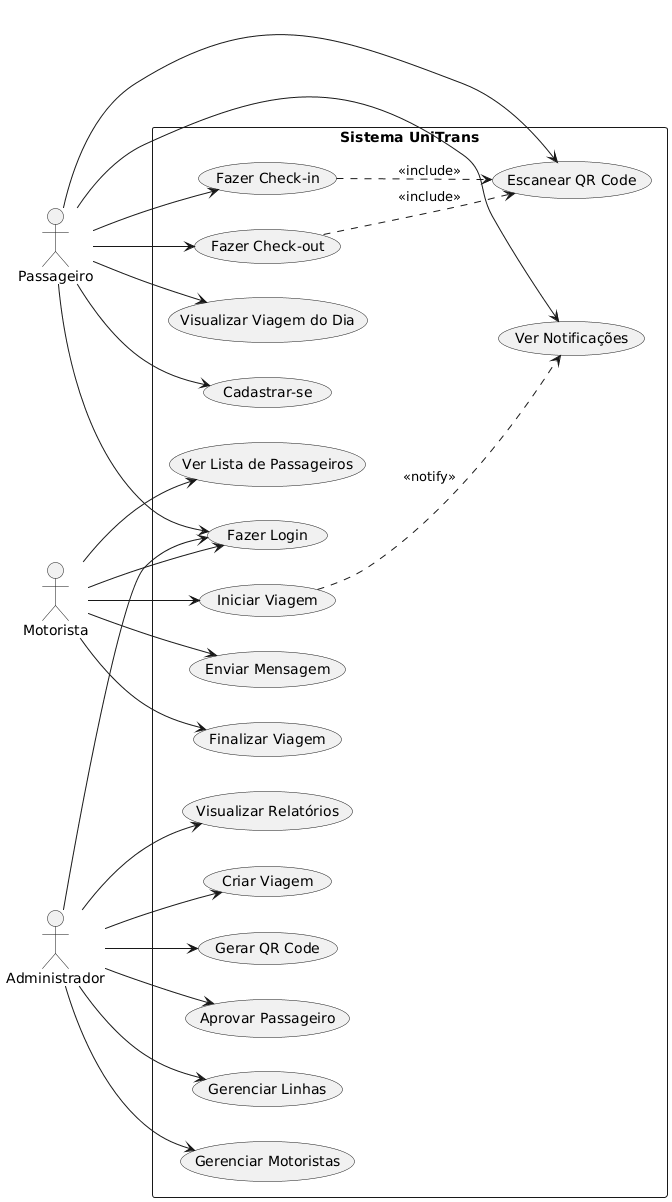

The diagram above was rendered by PlantUML. Its source (embedded in the PNG):
@startuml
left to right direction
skinparam packageStyle rectangle

actor "Passageiro" as Pass
actor "Motorista" as Mot
actor "Administrador" as Adm

rectangle "Sistema UniTrans" {
  usecase "Fazer Login" as UC1
  usecase "Cadastrar-se" as UC2
  usecase "Escanear QR Code" as UC3
  usecase "Fazer Check-in" as UC4
  usecase "Fazer Check-out" as UC5
  usecase "Ver Notificações" as UC6
  usecase "Visualizar Viagem do Dia" as UC7
  
  usecase "Iniciar Viagem" as UC8
  usecase "Enviar Mensagem" as UC10
  usecase "Finalizar Viagem" as UC11
  usecase "Ver Lista de Passageiros" as UC12
  
  usecase "Criar Viagem" as UC13
  usecase "Gerar QR Code" as UC14
  usecase "Aprovar Passageiro" as UC15
  usecase "Gerenciar Linhas" as UC16
  usecase "Gerenciar Motoristas" as UC17
  usecase "Visualizar Relatórios" as UC18
}

' Relacionamentos Passageiro
Pass --> UC1
Pass --> UC2
Pass --> UC3
Pass --> UC4
Pass --> UC5
Pass --> UC6
Pass --> UC7

' Relacionamentos Motorista
Mot --> UC1
Mot --> UC8
Mot --> UC10
Mot --> UC11
Mot --> UC12

' Relacionamentos Admin
Adm --> UC1
Adm --> UC13
Adm --> UC14
Adm --> UC15
Adm --> UC16
Adm --> UC17
Adm --> UC18

' Relacionamentos entre casos de uso
UC4 ..> UC3 : <<include>>
UC5 ..> UC3 : <<include>>
UC8 ..> UC6 : <<notify>>
@enduml